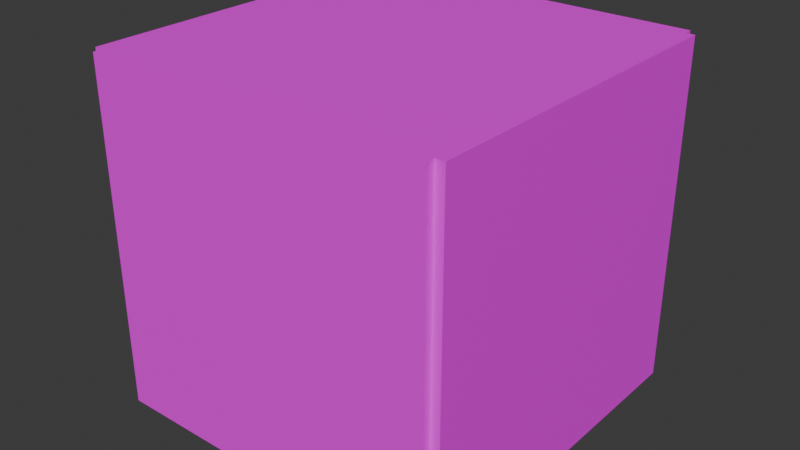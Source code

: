 # Source: DeadEnd.blend  (saved by Blender 4.5.90; exported with 4.5.12 LTS)
import bpy
from mathutils import Matrix  # noqa: F401  (used for matrix-valued properties, if any)

bpy.ops.wm.read_factory_settings(use_empty=True)
scene = bpy.context.scene
scene.name = 'Scene'

# ---- collections
col_collection = bpy.data.collections.new('Collection'); scene.collection.children.link(col_collection)

# ---- images (referenced by path relative to the original .blend; pixels are not part of the script)
import os
ASSET_DIR = os.environ.get("B2B_ASSET_DIR", "")  # directory of the original .blend (textures are referenced by path, not embedded)
HERE = os.path.dirname(os.path.abspath(__file__))  # packed textures are extracted next to this script under _unpacked/

def load_image(name, relpath, width, height, colorspace="sRGB"):
    """Load a texture the original file referenced (path relative to the .blend, or extracted next to this script)."""
    p = next((c for c in (os.path.join(HERE, relpath), os.path.join(ASSET_DIR, relpath)) if relpath and os.path.exists(c)), "")
    if p:
        img = bpy.data.images.load(p, check_existing=True)
        img.name = name
    else:  # same state as the original file: an image datablock whose file is absent (Cycles renders it pink)
        img = bpy.data.images.new(name, width, height)
        img.source = "FILE"
        img.filepath = "//" + (relpath or name)
    img.colorspace_settings.name = colorspace
    return img
img_istockphoto_533964623_612x612_jpg_005 = load_image('istockphoto-533964623-612x612.jpg.005', 'istockphoto-533964623-612x612.jpg', 1024, 1024, 'sRGB')

# ---- materials (node trees are filled in below, after node groups)
mat_material_005 = bpy.data.materials.new('Material.005')

# ---- material node trees
mat_material_005.use_nodes = True; mat_material_005.node_tree.nodes.clear()
_N = mat_material_005.node_tree.nodes; _L = mat_material_005.node_tree.links
n0 = _N.new('ShaderNodeBsdfPrincipled'); n0.name = 'Principled BSDF'; n0.location = (-200, 100)
n1 = _N.new('ShaderNodeOutputMaterial'); n1.name = 'Material Output'; n1.location = (200, 100)
n2 = _N.new('ShaderNodeTexImage'); n2.name = 'Image Texture'; n2.location = (-490, 80)
n2.image = img_istockphoto_533964623_612x612_jpg_005
_L.new(n0.outputs[0], n1.inputs[0])
_L.new(n2.outputs[0], n0.inputs[0])
n1.is_active_output = True

# ---- world
world_world = bpy.data.worlds.new('World'); scene.world = world_world
world_world.use_nodes = True; world_world.node_tree.nodes.clear()
_N = world_world.node_tree.nodes; _L = world_world.node_tree.links
n0 = _N.new('ShaderNodeOutputWorld'); n0.name = 'World Output'; n0.location = (200, 100)
n1 = _N.new('ShaderNodeBackground'); n1.name = 'Background'; n1.location = (-200, 100)
n1.inputs[0].default_value = (0.05088, 0.05088, 0.05088, 1.0)
_L.new(n1.outputs[0], n0.inputs[0])
n0.is_active_output = True
world_world.color = (0.05088, 0.05088, 0.05088)
world_world.sun_shadow_jitter_overblur = 0.0

# ---- meshes
me_cube_003 = bpy.data.meshes.new('Cube.003')
me_cube_003.from_pydata([(-0.475, -0.475, 0.25), (-0.475, 0.475, 0.25), (0.475, -0.475, 0.25), (0.475, 0.475, 0.25), (-0.475, 0.475, 9.75), (0.475, 0.475, 9.75), (0.475, -0.475, 9.75), (-0.475, -0.475, 9.75), (-0.475, -0.5, 0.25), (0.475, -0.5, 0.25), (0.475, -0.5, 9.75), (-0.475, -0.5, 9.75), (0.5, -0.475, 0.25), (0.5, 0.475, 0.25), (0.5, 0.475, 9.75), (0.5, -0.475, 9.75), (-0.475, 0.5, 0.25), (0.475, 0.5, 0.25), (-0.475, 0.5, 9.75), (0.475, 0.5, 9.75), (-0.5, -0.475, 0.25), (-0.5, 0.475, 0.25), (-0.5, 0.475, 9.75), (-0.5, -0.475, 9.75)], [], [(7, 4, 5, 6), (2, 3, 1, 0), (2, 0, 8, 9), (6, 2, 9, 10), (7, 6, 10, 11), (7, 11, 8, 0), (2, 6, 15, 12), (6, 5, 14, 15), (3, 2, 12, 13), (5, 3, 13, 14), (4, 1, 16, 18), (1, 3, 17, 16), (3, 5, 19, 17), (5, 4, 18, 19), (4, 7, 23, 22), (1, 4, 22, 21), (0, 20, 23, 7), (0, 1, 21, 20), (17, 19, 18, 16), (8, 11, 10, 9), (12, 15, 14, 13)])
_uv = me_cube_003.uv_layers.new(name='UVMap')
_uv.uv.foreach_set('vector', [0.2333, 0.15, 0.2778, 0.15, 0.2778, 0.3, 0.2333, 0.3, 0.2333, 6.854e-09, 0.2778, 1.44e-08, 0.2778, 0.15, 0.2844, 1.0, 0.2333, 6.854e-09, 0.2844, 1.0, 0.2844, 1.0, 0.2333, 6.854e-09, 0.0, 0.0, 0.0, 0.0, 0.0, 0.0, 0.0, 0.0, 0.2333, 0.15, 0.2333, 0.3, 0.2333, 0.3, 0.2333, 0.15, 0.0, 0.0, 0.0, 0.0, 0.0, 0.0, 0.0, 0.0, 0.0, 0.0, 0.0, 0.0, 0.0, 0.0, 0.0, 0.0, 0.2333, 0.3, 0.2778, 0.3, 0.2778, 0.3, 0.2333, 0.3, 0.2778, 1.44e-08, 0.2333, 6.854e-09, 0.2333, 6.854e-09, 0.2778, 1.44e-08, 0.0, 0.0, 0.0, 0.0, 0.0, 0.0, 0.0, 0.0, 0.0, 0.0, 0.0, 0.0, 0.0, 0.0, 0.0, 0.0, 0.2778, 0.15, 0.2778, 1.44e-08, 0.2778, 1.44e-08, 0.2778, 0.15, 0.0, 0.0, 0.0, 0.0, 0.0, 0.0, 0.0, 0.0, 0.2778, 0.3, 0.2778, 0.15, 0.2778, 0.15, 0.2778, 0.3, 0.2778, 0.15, 0.2333, 0.15, 0.2333, 0.15, 0.2778, 0.15, 0.0, 0.0, 0.0, 0.0, 0.0, 0.0, 0.0, 0.0, 0.0, 0.0, 0.0, 0.0, 0.0, 0.0, 0.0, 0.0, 0.2844, 1.0, 0.2778, 0.15, 0.2778, 0.15, 0.2844, 1.0, 0.0, 0.0, 0.0, 0.0, 0.2778, 0.15, 0.0, 0.0, 0.0, 0.0, 0.0, 0.0, 0.2333, 0.3, 0.0, 0.0, 0.0, 0.0, 0.0, 0.0, 0.2778, 0.3, 0.0, 0.0])
me_cube_003.materials.append(mat_material_005)
me_cube_003.update()

# ---- objects
ob_cube_006 = bpy.data.objects.new('Cube.006', me_cube_003)

# ---- transforms, parenting, visibility, modifiers, constraints
ob_cube_006.location = (0.0, 0.0, 0.0)
ob_cube_006.scale = (2.0, 2.0, 0.2)

# ---- collection membership
col_collection.objects.link(ob_cube_006)

# ---- scene / render settings (as saved in the file)
scene.frame_start = 1; scene.frame_end = 250; scene.frame_set(1)
scene.render.engine = 'BLENDER_EEVEE_NEXT'
bpy.context.view_layer.update()

# ---- added for rendering (the .blend has no active camera and no usable light): camera, sun
cam_auto = bpy.data.cameras.new('AutoCamera')
cam_auto.lens = 50.0
cam_auto.sensor_width = 36.0
cam_auto.clip_end = 1000.0
ob_auto_camera = bpy.data.objects.new('AutoCamera', cam_auto)
scene.collection.objects.link(ob_auto_camera)
ob_auto_camera.location = (3.15256, -3.78307, 3.52205)
ob_auto_camera.rotation_euler = (1.09748, -7.21219e-08, 0.694738)
scene.camera = ob_auto_camera
light_auto_sun = bpy.data.lights.new('AutoSun', 'SUN')
light_auto_sun.energy = 3.0
light_auto_sun.angle = 0.0523599
ob_auto_sun = bpy.data.objects.new('AutoSun', light_auto_sun)
scene.collection.objects.link(ob_auto_sun)
ob_auto_sun.rotation_euler = (0.872665, 0.174533, 0.523599)
bpy.context.view_layer.update()
